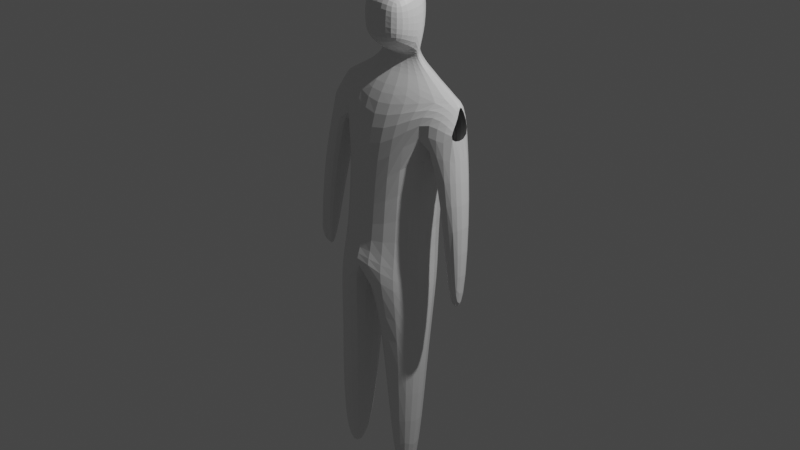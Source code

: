 # Source: untitled.blend  (saved by Blender 2.93.21; exported with 4.5.12 LTS)
import bpy
from mathutils import Matrix  # noqa: F401  (used for matrix-valued properties, if any)

bpy.ops.wm.read_factory_settings(use_empty=True)
scene = bpy.context.scene
scene.name = 'Scene'

# ---- collections
col_collection = bpy.data.collections.new('Collection'); scene.collection.children.link(col_collection)

# ---- materials (node trees are filled in below, after node groups)
mat_material = bpy.data.materials.new('Material')
mat_material.alpha_threshold = 0.0
mat_material.use_transparent_shadow = False
mat_material.line_color = (0.0, 0.0, 0.0, 1.0)

# ---- material node trees
mat_material.use_nodes = True; mat_material.node_tree.nodes.clear()
_N = mat_material.node_tree.nodes; _L = mat_material.node_tree.links
n0 = _N.new('ShaderNodeOutputMaterial'); n0.name = 'Material Output'; n0.location = (300, 300)
n1 = _N.new('ShaderNodeBsdfPrincipled'); n1.name = 'Principled BSDF'; n1.location = (10, 300)
n1.distribution = 'GGX'
n1.subsurface_method = 'BURLEY'
n1.inputs[2].default_value = 0.4
n1.inputs[3].default_value = 1.45
n1.inputs[27].default_value = (0.0, 0.0, 0.0, 1.0)
n1.inputs[28].default_value = 1.0
_L.new(n1.outputs[0], n0.inputs[0])
n0.is_active_output = True

# ---- world
world_world = bpy.data.worlds.new('World'); scene.world = world_world
world_world.use_nodes = True; world_world.node_tree.nodes.clear()
_N = world_world.node_tree.nodes; _L = world_world.node_tree.links
n0 = _N.new('ShaderNodeOutputWorld'); n0.name = 'World Output'; n0.location = (300, 300)
n1 = _N.new('ShaderNodeBackground'); n1.name = 'Background'; n1.location = (10, 300)
n1.inputs[0].default_value = (0.05088, 0.05088, 0.05088, 1.0)
_L.new(n1.outputs[0], n0.inputs[0])
n0.is_active_output = True
world_world.color = (0.05088, 0.05088, 0.05088)
world_world.use_sun_shadow = False
world_world.sun_shadow_jitter_overblur = 0.0

# ---- cameras
cam_camera = bpy.data.cameras.new('Camera')
cam_camera.clip_end = 100.0
cam_camera.ortho_scale = 7.314

# ---- lights
light_light = bpy.data.lights.new('Light', 'POINT')
light_light.transmission_factor = 0.0
light_light.energy = 1000.0
light_light.shadow_soft_size = 0.1
light_light.shadow_maximum_resolution = 0.006
light_light.use_absolute_resolution = True

# ---- meshes
me_cube = bpy.data.meshes.new('Cube')
me_cube.from_pydata([(0.0, 0.4045, 1.336), (0.0, 0.3493, -0.1051), (0.0, -0.3915, 1.327), (0.0, -0.5723, -0.2091), (-0.7567, 0.1486, 1.442), (-0.4495, 0.2538, -0.05843), (-0.6839, -0.07115, 1.455), (-0.5137, -0.3625, -0.1883), (0.0, 0.199, 0.07578), (0.0, -0.7209, 0.005442), (-0.5645, 0.1957, -0.527), (-0.5568, -0.4053, -0.6236), (-0.1754, 0.07667, -1.411), (-0.1433, -0.5083, -1.356), (-0.5979, -0.04786, -1.265), (-0.5641, -0.3983, -1.185), (-0.2809, -0.05822, -2.967), (-0.2587, -0.4078, -3.001), (-0.5474, -0.2023, -2.97), (-0.5195, -0.4452, -2.965), (0.0, 0.396, 0.7102), (-0.4669, -0.2544, 1.367), (0.0, -0.5238, 0.5858), (-0.5652, 0.2852, 1.352), (-0.8095, -0.1829, 1.098), (-0.8072, -0.005819, 1.295), (-0.7349, 0.06723, 1.476), (-0.8962, 0.09116, 1.095), (-0.7492, -0.2229, 0.2821), (-0.8233, 0.1096, 0.2861), (-0.9939, -0.244, 0.3382), (-1.04, -0.0004152, 0.3642), (-0.8969, -0.2474, -0.8877), (-0.9405, -0.05041, -0.9668), (-1.014, -0.2543, -0.8234), (-1.048, -0.1348, -0.8271), (0.0, -0.1127, 1.629), (-0.4137, -0.01691, 1.593), (0.0, 0.3384, 1.614), (-0.412, 0.1156, 1.61), (0.0, -0.07802, 1.736), (-0.2496, 0.01505, 1.817), (0.0, 0.3203, 1.975), (-0.2553, 0.02293, 1.812), (-0.2856, 0.02482, 2.063), (0.0, 0.3528, 2.227), (-0.2483, 0.1417, 2.079), (0.0, -0.08738, 2.494), (-0.2667, -0.0144, 2.422), (0.0, 0.3497, 2.475), (-0.2028, 0.1125, 2.463), (0.0, -0.3302, 1.853), (-0.2396, -0.2681, 1.963), (0.0, -0.2933, 2.361), (-0.2516, -0.2707, 2.296), (0.0, -0.3106, 2.161), (-0.2583, -0.2737, 2.109), (-0.2375, 0.01516, 1.75), (-0.2416, 0.0207, 1.746), (0.0, -0.04472, 1.744), (0.0, 0.2585, 1.789)], [], [(0, 4, 39, 38), (22, 2, 6, 21), (4, 23, 27, 26), (3, 7, 11, 9), (23, 4, 0, 20), (8, 9, 13, 12), (7, 5, 10, 11), (5, 1, 8, 10), (12, 13, 17, 16), (10, 8, 12, 14), (9, 11, 15, 13), (11, 10, 14, 15), (18, 16, 17, 19), (14, 12, 16, 18), (13, 15, 19, 17), (15, 14, 18, 19), (5, 23, 20, 1), (7, 21, 23, 5), (3, 22, 21, 7), (21, 6, 25, 24), (6, 4, 26, 25), (27, 23, 29, 31), (31, 29, 33, 35), (23, 21, 28, 29), (21, 24, 30, 28), (24, 27, 31, 30), (29, 28, 32, 33), (30, 31, 35, 34), (33, 32, 28, 30, 34, 35), (58, 57, 41, 43), (6, 2, 36, 37), (4, 6, 37, 39), (43, 41, 44, 46), (57, 59, 40, 41), (60, 58, 43, 42), (45, 46, 50, 49), (48, 44, 56, 54), (42, 43, 46, 45), (49, 50, 48, 47), (46, 44, 48, 50), (41, 40, 51, 52), (52, 51, 55, 56), (56, 55, 53, 54), (47, 48, 54, 53), (44, 41, 52, 56), (38, 39, 58, 60), (37, 36, 59, 57), (39, 37, 57, 58)])
_uv = me_cube.uv_layers.new(name='UVMap')
_uv.uv.foreach_set('vector', [0.625, 0.5, 0.7761, 0.2593, 0.7761, 0.2593, 0.625, 0.5, 0.4238, 0.75, 0.6266, 0.7158, 0.625, 1.0, 0.4238, 1.0, 0.7761, 0.2593, 0.4238, 0.25, 0.4303, 0.2322, 0.8026, 0.2503, 0.375, 0.75, 0.375, 1.0, 0.375, 1.0, 0.375, 0.75, 0.4238, 0.25, 0.7761, 0.2593, 0.625, 0.5, 0.4238, 0.5, 0.0, 0.0, 0.0, 0.0, 0.0, 0.0, 0.0, 0.0, 0.375, 0.0, 0.3812, 0.25, 0.375, 0.25, 0.375, 0.0, 0.3812, 0.25, 0.375, 0.5, 0.375, 0.5, 0.375, 0.25, 0.0, 0.0, 0.0, 0.0, 0.0, 0.0, 0.0, 0.0, 0.375, 0.25, 0.375, 0.5, 0.375, 0.5, 0.375, 0.25, 0.375, 0.75, 0.375, 1.0, 0.375, 1.0, 0.375, 0.75, 0.375, 0.0, 0.375, 0.25, 0.375, 0.25, 0.375, 0.0, 0.125, 0.5, 0.375, 0.5, 0.375, 0.75, 0.125, 0.75, 0.375, 0.25, 0.375, 0.5, 0.375, 0.5, 0.375, 0.25, 0.375, 0.75, 0.375, 1.0, 0.375, 1.0, 0.375, 0.75, 0.375, 0.0, 0.375, 0.25, 0.375, 0.25, 0.375, 0.0, 0.3812, 0.25, 0.4238, 0.25, 0.4238, 0.5, 0.375, 0.5, 0.375, 0.0, 0.4238, 0.0, 0.4238, 0.25, 0.3812, 0.25, 0.375, 0.75, 0.4238, 0.75, 0.4238, 1.0, 0.375, 1.0, 0.4238, 1.0, 0.625, 1.0, 0.6246, 1.0, 0.4778, 1.0, 0.875, 0.75, 0.875, 0.7345, 0.875, 0.7375, 0.875, 0.7495, 0.4303, 0.2322, 0.4238, 0.25, 0.4238, 0.25, 0.4303, 0.2091, 0.4303, 0.2091, 0.4238, 0.25, 0.4238, 0.25, 0.4303, 0.2419, 0.4238, 0.25, 0.4238, 0.0, 0.4238, 0.0, 0.4238, 0.25, 0.4238, 1.0, 0.4778, 1.0, 0.4295, 1.005, 0.4238, 1.0, 0.4303, 0.004949, 0.4303, 0.2322, 0.4303, 0.2091, 0.4303, 0.04144, 0.4238, 0.25, 0.4238, 0.0, 0.4238, 0.0, 0.4238, 0.25, 0.4303, 0.04144, 0.4303, 0.2091, 0.4303, 0.2419, 0.4303, 0.008068, 0.4238, 0.25, 0.4238, 1.0, 0.4238, 1.0, 0.4295, 1.005, 0.4303, 0.008068, 0.4303, 0.2419, 0.875, 0.7345, 0.875, 0.75, 0.875, 0.75, 0.875, 0.7345, 0.625, 1.0, 0.6266, 0.7158, 0.6267, 0.7052, 0.625, 1.0, 0.875, 0.7345, 0.875, 0.75, 0.875, 0.75, 0.875, 0.7345, 0.875, 0.7345, 0.875, 0.75, 0.875, 0.75, 0.875, 0.7345, 0.625, 1.0, 0.6267, 0.7052, 0.6267, 0.7052, 0.625, 1.0, 0.625, 0.5, 0.7761, 0.2593, 0.7761, 0.2593, 0.625, 0.5, 0.625, 0.5, 0.7761, 0.2593, 0.7761, 0.2593, 0.625, 0.5, 0.875, 0.75, 0.875, 0.75, 0.875, 0.75, 0.875, 0.75, 0.625, 0.5, 0.7761, 0.2593, 0.7761, 0.2593, 0.625, 0.5, 0.625, 0.5, 0.875, 0.7345, 0.875, 0.75, 0.6267, 0.7052, 0.875, 0.7345, 0.875, 0.75, 0.875, 0.75, 0.875, 0.7345, 0.625, 1.0, 0.6267, 0.7052, 0.6267, 0.7052, 0.625, 1.0, 0.625, 1.0, 0.6267, 0.7052, 0.6267, 0.7052, 0.625, 1.0, 0.625, 1.0, 0.6267, 0.7052, 0.6267, 0.7052, 0.625, 1.0, 0.6267, 0.7052, 0.875, 0.75, 0.875, 0.75, 0.6267, 0.7052, 0.875, 0.75, 0.875, 0.75, 0.875, 0.75, 0.875, 0.75, 0.625, 0.5, 0.7761, 0.2593, 0.7761, 0.2593, 0.625, 0.5, 0.625, 1.0, 0.6267, 0.7052, 0.6267, 0.7052, 0.625, 1.0, 0.875, 0.7345, 0.875, 0.75, 0.875, 0.75, 0.875, 0.7345])
me_cube.materials.append(mat_material)
me_cube.use_remesh_preserve_volume = False
me_cube.use_remesh_preserve_attributes = False
me_cube.use_mirror_vertex_groups = False
me_cube.update()

# ---- objects
ob_cube = bpy.data.objects.new('Cube', me_cube)
ob_light = bpy.data.objects.new('Light', light_light)
ob_camera = bpy.data.objects.new('Camera', cam_camera)

# ---- transforms, parenting, visibility, modifiers, constraints
ob_cube.location = (0.0, 0.0, 0.0)
ob_cube.lock_rotations_4d = False
ob_cube.empty_display_type = 'ARROWS'
ob_cube.lineart.crease_threshold = 0.0
_m = ob_cube.modifiers.new('Mirror', 'MIRROR')
_m.use_clip = True
_m = ob_cube.modifiers.new('Subdivision', 'SUBSURF')
_m.levels = 2
ob_light.location = (4.076, 1.005, 5.904)
ob_light.rotation_euler = (0.6503, 0.05522, 1.866)
ob_light.lock_rotations_4d = False
ob_light.empty_display_type = 'ARROWS'
ob_light.color = (0.0, 0.0, 0.0, 0.0)
ob_light.lineart.crease_threshold = 0.0
ob_camera.location = (7.359, -6.926, 4.958)
ob_camera.rotation_euler = (1.109, 0.0, 0.8149)
ob_camera.lock_rotations_4d = False
ob_camera.empty_display_type = 'ARROWS'
ob_camera.color = (0.0, 0.0, 0.0, 0.0)
ob_camera.display_type = 'WIRE'
ob_camera.lineart.crease_threshold = 0.0

# ---- collection membership
col_collection.objects.link(ob_cube)
col_collection.objects.link(ob_light)
col_collection.objects.link(ob_camera)

# ---- scene / render settings (as saved in the file)
scene.camera = ob_camera
scene.frame_start = 1; scene.frame_end = 250; scene.frame_set(1)
scene.render.engine = 'BLENDER_EEVEE_NEXT'
scene.cycles.use_denoising = False
scene.cycles.samples = 128
scene.cycles.sampling_pattern = 'TABULATED_SOBOL'
scene.cycles.use_adaptive_sampling = False
scene.cycles.use_light_tree = False
scene.view_settings.view_transform = 'Filmic'
bpy.context.view_layer.update()
